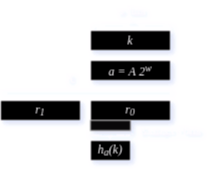

The diagram above was exported from draw.io. Its source (the exported page's mxGraphModel, read from the mxfile embedded in the PNG):
<mxGraphModel dx="393" dy="218" grid="1" gridSize="10" guides="1" tooltips="1" connect="1" arrows="1" fold="1" page="1" pageScale="1" pageWidth="850" pageHeight="1100" math="0" shadow="0">
  <root>
    <mxCell id="0" />
    <mxCell id="1" parent="0" />
    <mxCell id="m54zJX0pzThjIt9O31xB-9" value="k" style="rounded=0;whiteSpace=wrap;html=1;fontFamily=Times New Roman;fontStyle=2" vertex="1" parent="1">
      <mxGeometry x="240" y="40" width="80" height="20" as="geometry" />
    </mxCell>
    <mxCell id="m54zJX0pzThjIt9O31xB-10" value="a = A 2&lt;sup&gt;w&lt;/sup&gt;" style="rounded=0;whiteSpace=wrap;html=1;fontFamily=Times New Roman;fontStyle=2" vertex="1" parent="1">
      <mxGeometry x="240" y="70" width="80" height="20" as="geometry" />
    </mxCell>
    <mxCell id="m54zJX0pzThjIt9O31xB-11" value="X" style="text;html=1;align=center;verticalAlign=middle;whiteSpace=wrap;rounded=0;" vertex="1" parent="1">
      <mxGeometry x="210" y="80" width="20" height="17.5" as="geometry" />
    </mxCell>
    <mxCell id="m54zJX0pzThjIt9O31xB-12" value="r&lt;sub&gt;0&lt;/sub&gt;" style="rounded=0;whiteSpace=wrap;html=1;fontFamily=Times New Roman;fontStyle=2" vertex="1" parent="1">
      <mxGeometry x="240" y="110" width="80" height="20" as="geometry" />
    </mxCell>
    <mxCell id="m54zJX0pzThjIt9O31xB-13" value="r&lt;sub&gt;1&lt;/sub&gt;" style="rounded=0;whiteSpace=wrap;html=1;fontFamily=Times New Roman;fontStyle=2" vertex="1" parent="1">
      <mxGeometry x="150" y="110" width="80" height="20" as="geometry" />
    </mxCell>
    <mxCell id="m54zJX0pzThjIt9O31xB-14" value="h&lt;sub&gt;a&lt;/sub&gt;(k)" style="rounded=0;whiteSpace=wrap;html=1;fontFamily=Times New Roman;fontStyle=2" vertex="1" parent="1">
      <mxGeometry x="240" y="150" width="40" height="20" as="geometry" />
    </mxCell>
    <mxCell id="m54zJX0pzThjIt9O31xB-15" value="" style="rounded=0;whiteSpace=wrap;html=1;fontFamily=Times New Roman;fillColor=#f5f5f5;fontColor=#333333;strokeColor=#666666;" vertex="1" parent="1">
      <mxGeometry x="240" y="130" width="40" height="10" as="geometry" />
    </mxCell>
    <mxCell id="m54zJX0pzThjIt9O31xB-16" value="Extract &lt;i&gt;l&lt;/i&gt; bits" style="text;html=1;align=center;verticalAlign=middle;whiteSpace=wrap;rounded=0;fontFamily=Times New Roman;" vertex="1" parent="1">
      <mxGeometry x="280" y="130" width="80" height="20" as="geometry" />
    </mxCell>
    <mxCell id="m54zJX0pzThjIt9O31xB-17" value="" style="shape=curlyBracket;whiteSpace=wrap;html=1;rounded=1;flipH=1;labelPosition=right;verticalLabelPosition=middle;align=left;verticalAlign=middle;rotation=90;" vertex="1" parent="1">
      <mxGeometry x="254.5" y="122.5" width="10" height="45" as="geometry" />
    </mxCell>
    <mxCell id="m54zJX0pzThjIt9O31xB-18" value="" style="shape=curlyBracket;whiteSpace=wrap;html=1;rounded=1;flipH=1;labelPosition=right;verticalLabelPosition=middle;align=left;verticalAlign=middle;rotation=-90;" vertex="1" parent="1">
      <mxGeometry x="275.5" y="-7.5" width="10" height="80" as="geometry" />
    </mxCell>
    <mxCell id="m54zJX0pzThjIt9O31xB-19" value="&lt;i&gt;w&lt;/i&gt; bits" style="text;html=1;align=center;verticalAlign=middle;whiteSpace=wrap;rounded=0;fontFamily=Times New Roman;" vertex="1" parent="1">
      <mxGeometry x="240.5" y="10" width="80" height="20" as="geometry" />
    </mxCell>
    <mxCell id="m54zJX0pzThjIt9O31xB-20" value="" style="endArrow=none;html=1;rounded=0;" edge="1" parent="1">
      <mxGeometry width="50" height="50" relative="1" as="geometry">
        <mxPoint x="150" y="100" as="sourcePoint" />
        <mxPoint x="320" y="100" as="targetPoint" />
      </mxGeometry>
    </mxCell>
  </root>
</mxGraphModel>